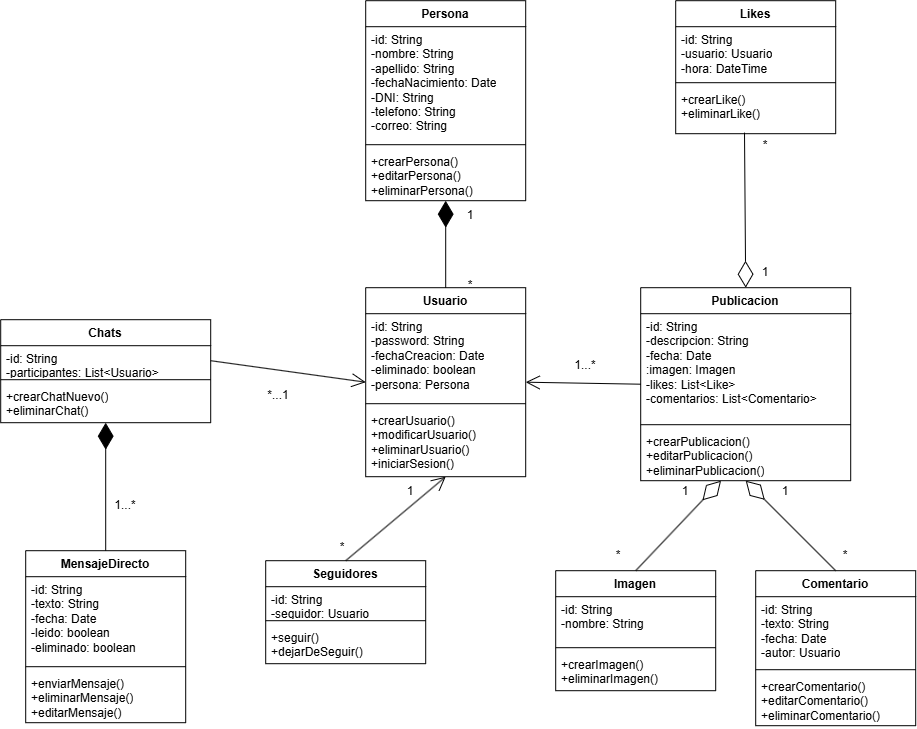

The diagram above was exported from draw.io. Its source (the exported page's mxGraphModel, read from the mxfile embedded in the PNG):
<mxGraphModel dx="2138" dy="1803" grid="1" gridSize="10" guides="1" tooltips="1" connect="1" arrows="1" fold="1" page="1" pageScale="1" pageWidth="850" pageHeight="1100" math="0" shadow="0">
  <root>
    <mxCell id="0" />
    <mxCell id="1" parent="0" />
    <mxCell id="2nLKFVhziajAmGp46uum-1" parent="1" style="swimlane;fontStyle=1;align=center;verticalAlign=top;childLayout=stackLayout;horizontal=1;startSize=26;horizontalStack=0;resizeParent=1;resizeParentMax=0;resizeLast=0;collapsible=1;marginBottom=0;whiteSpace=wrap;html=1;" value="Persona" vertex="1">
      <mxGeometry height="200" width="160" x="320" y="-130" as="geometry" />
    </mxCell>
    <mxCell id="2nLKFVhziajAmGp46uum-2" parent="2nLKFVhziajAmGp46uum-1" style="text;strokeColor=none;fillColor=none;align=left;verticalAlign=top;spacingLeft=4;spacingRight=4;overflow=hidden;rotatable=0;points=[[0,0.5],[1,0.5]];portConstraint=eastwest;whiteSpace=wrap;html=1;" value="-id: String&lt;div&gt;-nombre: String&lt;/div&gt;&lt;div&gt;-apellido: String&lt;/div&gt;&lt;div&gt;-fechaNacimiento: Date&lt;/div&gt;&lt;div&gt;-DNI: String&lt;/div&gt;&lt;div&gt;-telefono: String&lt;/div&gt;&lt;div&gt;-correo: String&lt;/div&gt;" vertex="1">
      <mxGeometry height="114" width="160" y="26" as="geometry" />
    </mxCell>
    <mxCell id="2nLKFVhziajAmGp46uum-3" parent="2nLKFVhziajAmGp46uum-1" style="line;strokeWidth=1;fillColor=none;align=left;verticalAlign=middle;spacingTop=-1;spacingLeft=3;spacingRight=3;rotatable=0;labelPosition=right;points=[];portConstraint=eastwest;strokeColor=inherit;" value="" vertex="1">
      <mxGeometry height="8" width="160" y="140" as="geometry" />
    </mxCell>
    <mxCell id="2nLKFVhziajAmGp46uum-4" parent="2nLKFVhziajAmGp46uum-1" style="text;strokeColor=none;fillColor=none;align=left;verticalAlign=top;spacingLeft=4;spacingRight=4;overflow=hidden;rotatable=0;points=[[0,0.5],[1,0.5]];portConstraint=eastwest;whiteSpace=wrap;html=1;" value="+crearPersona()&lt;div&gt;+editarPersona()&lt;/div&gt;&lt;div&gt;+eliminarPersona()&lt;/div&gt;" vertex="1">
      <mxGeometry height="52" width="160" y="148" as="geometry" />
    </mxCell>
    <mxCell id="2nLKFVhziajAmGp46uum-5" parent="1" style="swimlane;fontStyle=1;align=center;verticalAlign=top;childLayout=stackLayout;horizontal=1;startSize=26;horizontalStack=0;resizeParent=1;resizeParentMax=0;resizeLast=0;collapsible=1;marginBottom=0;whiteSpace=wrap;html=1;" value="Usuario" vertex="1">
      <mxGeometry height="189" width="160" x="320" y="157" as="geometry" />
    </mxCell>
    <mxCell id="2nLKFVhziajAmGp46uum-6" parent="2nLKFVhziajAmGp46uum-5" style="text;strokeColor=none;fillColor=none;align=left;verticalAlign=top;spacingLeft=4;spacingRight=4;overflow=hidden;rotatable=0;points=[[0,0.5],[1,0.5]];portConstraint=eastwest;whiteSpace=wrap;html=1;" value="-id: String&lt;div&gt;-password: String&lt;/div&gt;&lt;div&gt;-fechaCreacion: Date&lt;/div&gt;&lt;div&gt;-eliminado: boolean&lt;/div&gt;&lt;div&gt;-persona: Persona&lt;/div&gt;" vertex="1">
      <mxGeometry height="86" width="160" y="26" as="geometry" />
    </mxCell>
    <mxCell id="2nLKFVhziajAmGp46uum-7" parent="2nLKFVhziajAmGp46uum-5" style="line;strokeWidth=1;fillColor=none;align=left;verticalAlign=middle;spacingTop=-1;spacingLeft=3;spacingRight=3;rotatable=0;labelPosition=right;points=[];portConstraint=eastwest;strokeColor=inherit;" value="" vertex="1">
      <mxGeometry height="8" width="160" y="112" as="geometry" />
    </mxCell>
    <mxCell id="2nLKFVhziajAmGp46uum-8" parent="2nLKFVhziajAmGp46uum-5" style="text;strokeColor=none;fillColor=none;align=left;verticalAlign=top;spacingLeft=4;spacingRight=4;overflow=hidden;rotatable=0;points=[[0,0.5],[1,0.5]];portConstraint=eastwest;whiteSpace=wrap;html=1;" value="+crearUsuario()&lt;div&gt;+modificarUsuario()&lt;/div&gt;&lt;div&gt;+eliminarUsuario()&lt;/div&gt;&lt;div&gt;+iniciarSesion()&lt;/div&gt;" vertex="1">
      <mxGeometry height="69" width="160" y="120" as="geometry" />
    </mxCell>
    <mxCell id="2nLKFVhziajAmGp46uum-9" edge="1" parent="1" source="2nLKFVhziajAmGp46uum-5" style="endArrow=diamondThin;endFill=1;endSize=24;html=1;rounded=0;exitX=0.5;exitY=0;exitDx=0;exitDy=0;" target="2nLKFVhziajAmGp46uum-4" value="">
      <mxGeometry relative="1" width="160" as="geometry">
        <mxPoint x="350" y="290" as="sourcePoint" />
        <mxPoint x="520" y="220" as="targetPoint" />
      </mxGeometry>
    </mxCell>
    <mxCell id="2nLKFVhziajAmGp46uum-10" parent="1" style="swimlane;fontStyle=1;align=center;verticalAlign=top;childLayout=stackLayout;horizontal=1;startSize=26;horizontalStack=0;resizeParent=1;resizeParentMax=0;resizeLast=0;collapsible=1;marginBottom=0;whiteSpace=wrap;html=1;" value="Publicacion" vertex="1">
      <mxGeometry height="193" width="210" x="595" y="157" as="geometry" />
    </mxCell>
    <mxCell id="2nLKFVhziajAmGp46uum-11" parent="2nLKFVhziajAmGp46uum-10" style="text;strokeColor=none;fillColor=none;align=left;verticalAlign=top;spacingLeft=4;spacingRight=4;overflow=hidden;rotatable=0;points=[[0,0.5],[1,0.5]];portConstraint=eastwest;whiteSpace=wrap;html=1;" value="-id: String&lt;div&gt;-descripcion: String&lt;/div&gt;&lt;div&gt;-fecha: Date&lt;/div&gt;&lt;div&gt;:imagen: Imagen&lt;/div&gt;&lt;div&gt;-likes: List&amp;lt;Like&amp;gt;&lt;/div&gt;&lt;div&gt;-comentarios: List&amp;lt;Comentario&amp;gt;&lt;/div&gt;" vertex="1">
      <mxGeometry height="107" width="210" y="26" as="geometry" />
    </mxCell>
    <mxCell id="2nLKFVhziajAmGp46uum-12" parent="2nLKFVhziajAmGp46uum-10" style="line;strokeWidth=1;fillColor=none;align=left;verticalAlign=middle;spacingTop=-1;spacingLeft=3;spacingRight=3;rotatable=0;labelPosition=right;points=[];portConstraint=eastwest;strokeColor=inherit;" value="" vertex="1">
      <mxGeometry height="8" width="210" y="133" as="geometry" />
    </mxCell>
    <mxCell id="2nLKFVhziajAmGp46uum-13" parent="2nLKFVhziajAmGp46uum-10" style="text;strokeColor=none;fillColor=none;align=left;verticalAlign=top;spacingLeft=4;spacingRight=4;overflow=hidden;rotatable=0;points=[[0,0.5],[1,0.5]];portConstraint=eastwest;whiteSpace=wrap;html=1;" value="+crearPublicacion()&lt;div&gt;+editarPublicacion()&lt;/div&gt;&lt;div&gt;+eliminarPublicacion()&lt;/div&gt;" vertex="1">
      <mxGeometry height="52" width="210" y="141" as="geometry" />
    </mxCell>
    <mxCell id="2nLKFVhziajAmGp46uum-15" parent="1" style="swimlane;fontStyle=1;align=center;verticalAlign=top;childLayout=stackLayout;horizontal=1;startSize=26;horizontalStack=0;resizeParent=1;resizeParentMax=0;resizeLast=0;collapsible=1;marginBottom=0;whiteSpace=wrap;html=1;" value="Imagen" vertex="1">
      <mxGeometry height="120" width="160" x="510" y="440" as="geometry" />
    </mxCell>
    <mxCell id="2nLKFVhziajAmGp46uum-16" parent="2nLKFVhziajAmGp46uum-15" style="text;strokeColor=none;fillColor=none;align=left;verticalAlign=top;spacingLeft=4;spacingRight=4;overflow=hidden;rotatable=0;points=[[0,0.5],[1,0.5]];portConstraint=eastwest;whiteSpace=wrap;html=1;" value="-id: String&lt;div&gt;-nombre: String&lt;/div&gt;" vertex="1">
      <mxGeometry height="47" width="160" y="26" as="geometry" />
    </mxCell>
    <mxCell id="2nLKFVhziajAmGp46uum-17" parent="2nLKFVhziajAmGp46uum-15" style="line;strokeWidth=1;fillColor=none;align=left;verticalAlign=middle;spacingTop=-1;spacingLeft=3;spacingRight=3;rotatable=0;labelPosition=right;points=[];portConstraint=eastwest;strokeColor=inherit;" value="" vertex="1">
      <mxGeometry height="8" width="160" y="73" as="geometry" />
    </mxCell>
    <mxCell id="2nLKFVhziajAmGp46uum-18" parent="2nLKFVhziajAmGp46uum-15" style="text;strokeColor=none;fillColor=none;align=left;verticalAlign=top;spacingLeft=4;spacingRight=4;overflow=hidden;rotatable=0;points=[[0,0.5],[1,0.5]];portConstraint=eastwest;whiteSpace=wrap;html=1;" value="+crearImagen()&lt;div&gt;+eliminarImagen()&lt;/div&gt;" vertex="1">
      <mxGeometry height="39" width="160" y="81" as="geometry" />
    </mxCell>
    <mxCell id="2nLKFVhziajAmGp46uum-19" parent="1" style="swimlane;fontStyle=1;align=center;verticalAlign=top;childLayout=stackLayout;horizontal=1;startSize=26;horizontalStack=0;resizeParent=1;resizeParentMax=0;resizeLast=0;collapsible=1;marginBottom=0;whiteSpace=wrap;html=1;" value="Comentario" vertex="1">
      <mxGeometry height="155" width="160" x="710" y="440" as="geometry" />
    </mxCell>
    <mxCell id="2nLKFVhziajAmGp46uum-20" parent="2nLKFVhziajAmGp46uum-19" style="text;strokeColor=none;fillColor=none;align=left;verticalAlign=top;spacingLeft=4;spacingRight=4;overflow=hidden;rotatable=0;points=[[0,0.5],[1,0.5]];portConstraint=eastwest;whiteSpace=wrap;html=1;" value="-id: String&lt;div&gt;-texto: String&lt;/div&gt;&lt;div&gt;-fecha: Date&lt;/div&gt;&lt;div&gt;-autor: Usuario&lt;/div&gt;" vertex="1">
      <mxGeometry height="69" width="160" y="26" as="geometry" />
    </mxCell>
    <mxCell id="2nLKFVhziajAmGp46uum-21" parent="2nLKFVhziajAmGp46uum-19" style="line;strokeWidth=1;fillColor=none;align=left;verticalAlign=middle;spacingTop=-1;spacingLeft=3;spacingRight=3;rotatable=0;labelPosition=right;points=[];portConstraint=eastwest;strokeColor=inherit;" value="" vertex="1">
      <mxGeometry height="8" width="160" y="95" as="geometry" />
    </mxCell>
    <mxCell id="2nLKFVhziajAmGp46uum-22" parent="2nLKFVhziajAmGp46uum-19" style="text;strokeColor=none;fillColor=none;align=left;verticalAlign=top;spacingLeft=4;spacingRight=4;overflow=hidden;rotatable=0;points=[[0,0.5],[1,0.5]];portConstraint=eastwest;whiteSpace=wrap;html=1;" value="+crearComentario()&lt;div&gt;+editarComentario()&lt;/div&gt;&lt;div&gt;+eliminarComentario()&lt;/div&gt;" vertex="1">
      <mxGeometry height="52" width="160" y="103" as="geometry" />
    </mxCell>
    <mxCell id="2nLKFVhziajAmGp46uum-23" edge="1" parent="1" source="2nLKFVhziajAmGp46uum-19" style="endArrow=diamondThin;endFill=0;endSize=24;html=1;rounded=0;exitX=0.5;exitY=0;exitDx=0;exitDy=0;entryX=0.5;entryY=1;entryDx=0;entryDy=0;" target="2nLKFVhziajAmGp46uum-10" value="">
      <mxGeometry relative="1" width="160" as="geometry">
        <mxPoint x="350" y="290" as="sourcePoint" />
        <mxPoint x="600" y="350" as="targetPoint" />
      </mxGeometry>
    </mxCell>
    <mxCell id="2nLKFVhziajAmGp46uum-24" edge="1" parent="1" source="2nLKFVhziajAmGp46uum-15" style="endArrow=diamondThin;endFill=0;endSize=24;html=1;rounded=0;exitX=0.5;exitY=0;exitDx=0;exitDy=0;" target="2nLKFVhziajAmGp46uum-13" value="">
      <mxGeometry relative="1" width="160" as="geometry">
        <mxPoint x="350" y="290" as="sourcePoint" />
        <mxPoint x="620" y="390" as="targetPoint" />
      </mxGeometry>
    </mxCell>
    <mxCell id="2nLKFVhziajAmGp46uum-25" edge="1" parent="1" source="2nLKFVhziajAmGp46uum-10" style="endArrow=open;endFill=1;endSize=12;html=1;rounded=0;exitX=0;exitY=0.5;exitDx=0;exitDy=0;entryX=1;entryY=0.5;entryDx=0;entryDy=0;" target="2nLKFVhziajAmGp46uum-5" value="">
      <mxGeometry relative="1" width="160" as="geometry">
        <mxPoint x="350" y="290" as="sourcePoint" />
        <mxPoint x="510" y="290" as="targetPoint" />
      </mxGeometry>
    </mxCell>
    <mxCell id="2nLKFVhziajAmGp46uum-26" parent="1" style="swimlane;fontStyle=1;align=center;verticalAlign=top;childLayout=stackLayout;horizontal=1;startSize=26;horizontalStack=0;resizeParent=1;resizeParentMax=0;resizeLast=0;collapsible=1;marginBottom=0;whiteSpace=wrap;html=1;" value="Likes" vertex="1">
      <mxGeometry height="133" width="160" x="630" y="-130" as="geometry" />
    </mxCell>
    <mxCell id="2nLKFVhziajAmGp46uum-27" parent="2nLKFVhziajAmGp46uum-26" style="text;strokeColor=none;fillColor=none;align=left;verticalAlign=top;spacingLeft=4;spacingRight=4;overflow=hidden;rotatable=0;points=[[0,0.5],[1,0.5]];portConstraint=eastwest;whiteSpace=wrap;html=1;" value="-id: String&lt;div&gt;-usuario: Usuario&lt;/div&gt;&lt;div&gt;-hora: DateTime&lt;/div&gt;" vertex="1">
      <mxGeometry height="52" width="160" y="26" as="geometry" />
    </mxCell>
    <mxCell id="2nLKFVhziajAmGp46uum-28" parent="2nLKFVhziajAmGp46uum-26" style="line;strokeWidth=1;fillColor=none;align=left;verticalAlign=middle;spacingTop=-1;spacingLeft=3;spacingRight=3;rotatable=0;labelPosition=right;points=[];portConstraint=eastwest;strokeColor=inherit;" value="" vertex="1">
      <mxGeometry height="8" width="160" y="78" as="geometry" />
    </mxCell>
    <mxCell id="2nLKFVhziajAmGp46uum-29" parent="2nLKFVhziajAmGp46uum-26" style="text;strokeColor=none;fillColor=none;align=left;verticalAlign=top;spacingLeft=4;spacingRight=4;overflow=hidden;rotatable=0;points=[[0,0.5],[1,0.5]];portConstraint=eastwest;whiteSpace=wrap;html=1;" value="+crearLike()&lt;div&gt;+eliminarLike()&lt;/div&gt;" vertex="1">
      <mxGeometry height="47" width="160" y="86" as="geometry" />
    </mxCell>
    <mxCell id="2nLKFVhziajAmGp46uum-30" edge="1" parent="1" source="2nLKFVhziajAmGp46uum-29" style="endArrow=diamondThin;endFill=0;endSize=24;html=1;rounded=0;entryX=0.5;entryY=0;entryDx=0;entryDy=0;exitX=0.43;exitY=0.977;exitDx=0;exitDy=0;exitPerimeter=0;" target="2nLKFVhziajAmGp46uum-10" value="">
      <mxGeometry relative="1" width="160" as="geometry">
        <mxPoint x="520" y="198" as="sourcePoint" />
        <mxPoint x="680" y="198" as="targetPoint" />
      </mxGeometry>
    </mxCell>
    <mxCell id="2nLKFVhziajAmGp46uum-31" parent="1" style="swimlane;fontStyle=1;align=center;verticalAlign=top;childLayout=stackLayout;horizontal=1;startSize=26;horizontalStack=0;resizeParent=1;resizeParentMax=0;resizeLast=0;collapsible=1;marginBottom=0;whiteSpace=wrap;html=1;" value="Seguidores" vertex="1">
      <mxGeometry height="103" width="160" x="220" y="430" as="geometry" />
    </mxCell>
    <mxCell id="2nLKFVhziajAmGp46uum-32" parent="2nLKFVhziajAmGp46uum-31" style="text;strokeColor=none;fillColor=none;align=left;verticalAlign=top;spacingLeft=4;spacingRight=4;overflow=hidden;rotatable=0;points=[[0,0.5],[1,0.5]];portConstraint=eastwest;whiteSpace=wrap;html=1;" value="-id: String&lt;div&gt;-seguidor: Usuario&lt;/div&gt;&lt;div&gt;&lt;br&gt;&lt;/div&gt;" vertex="1">
      <mxGeometry height="30" width="160" y="26" as="geometry" />
    </mxCell>
    <mxCell id="2nLKFVhziajAmGp46uum-33" parent="2nLKFVhziajAmGp46uum-31" style="line;strokeWidth=1;fillColor=none;align=left;verticalAlign=middle;spacingTop=-1;spacingLeft=3;spacingRight=3;rotatable=0;labelPosition=right;points=[];portConstraint=eastwest;strokeColor=inherit;" value="" vertex="1">
      <mxGeometry height="8" width="160" y="56" as="geometry" />
    </mxCell>
    <mxCell id="2nLKFVhziajAmGp46uum-34" parent="2nLKFVhziajAmGp46uum-31" style="text;strokeColor=none;fillColor=none;align=left;verticalAlign=top;spacingLeft=4;spacingRight=4;overflow=hidden;rotatable=0;points=[[0,0.5],[1,0.5]];portConstraint=eastwest;whiteSpace=wrap;html=1;" value="+seguir()&lt;div&gt;+dejarDeSeguir()&lt;/div&gt;" vertex="1">
      <mxGeometry height="39" width="160" y="64" as="geometry" />
    </mxCell>
    <mxCell id="2nLKFVhziajAmGp46uum-35" edge="1" parent="1" source="2nLKFVhziajAmGp46uum-31" style="endArrow=open;endFill=1;endSize=12;html=1;rounded=0;entryX=0.5;entryY=1;entryDx=0;entryDy=0;exitX=0.5;exitY=0;exitDx=0;exitDy=0;" target="2nLKFVhziajAmGp46uum-5" value="">
      <mxGeometry relative="1" width="160" as="geometry">
        <mxPoint x="180" y="400" as="sourcePoint" />
        <mxPoint x="340" y="400" as="targetPoint" />
      </mxGeometry>
    </mxCell>
    <mxCell id="2nLKFVhziajAmGp46uum-36" parent="1" style="swimlane;fontStyle=1;align=center;verticalAlign=top;childLayout=stackLayout;horizontal=1;startSize=26;horizontalStack=0;resizeParent=1;resizeParentMax=0;resizeLast=0;collapsible=1;marginBottom=0;whiteSpace=wrap;html=1;" value="Chats" vertex="1">
      <mxGeometry height="103" width="210" x="-45" y="189" as="geometry" />
    </mxCell>
    <mxCell id="2nLKFVhziajAmGp46uum-37" parent="2nLKFVhziajAmGp46uum-36" style="text;strokeColor=none;fillColor=none;align=left;verticalAlign=top;spacingLeft=4;spacingRight=4;overflow=hidden;rotatable=0;points=[[0,0.5],[1,0.5]];portConstraint=eastwest;whiteSpace=wrap;html=1;" value="-id: String&lt;div&gt;-participantes: List&amp;lt;Usuario&amp;gt;&lt;/div&gt;" vertex="1">
      <mxGeometry height="30" width="210" y="26" as="geometry" />
    </mxCell>
    <mxCell id="2nLKFVhziajAmGp46uum-38" parent="2nLKFVhziajAmGp46uum-36" style="line;strokeWidth=1;fillColor=none;align=left;verticalAlign=middle;spacingTop=-1;spacingLeft=3;spacingRight=3;rotatable=0;labelPosition=right;points=[];portConstraint=eastwest;strokeColor=inherit;" value="" vertex="1">
      <mxGeometry height="8" width="210" y="56" as="geometry" />
    </mxCell>
    <mxCell id="2nLKFVhziajAmGp46uum-39" parent="2nLKFVhziajAmGp46uum-36" style="text;strokeColor=none;fillColor=none;align=left;verticalAlign=top;spacingLeft=4;spacingRight=4;overflow=hidden;rotatable=0;points=[[0,0.5],[1,0.5]];portConstraint=eastwest;whiteSpace=wrap;html=1;" value="+crearChatNuevo()&lt;div&gt;+eliminarChat()&lt;/div&gt;" vertex="1">
      <mxGeometry height="39" width="210" y="64" as="geometry" />
    </mxCell>
    <mxCell id="2nLKFVhziajAmGp46uum-40" edge="1" parent="1" source="2nLKFVhziajAmGp46uum-37" style="endArrow=open;endFill=1;endSize=12;html=1;rounded=0;exitX=1;exitY=0.5;exitDx=0;exitDy=0;entryX=0;entryY=0.5;entryDx=0;entryDy=0;" target="2nLKFVhziajAmGp46uum-5" value="">
      <mxGeometry relative="1" width="160" as="geometry">
        <mxPoint x="150" y="282.5" as="sourcePoint" />
        <mxPoint x="310" y="282.5" as="targetPoint" />
      </mxGeometry>
    </mxCell>
    <mxCell id="2nLKFVhziajAmGp46uum-41" parent="1" style="swimlane;fontStyle=1;align=center;verticalAlign=top;childLayout=stackLayout;horizontal=1;startSize=26;horizontalStack=0;resizeParent=1;resizeParentMax=0;resizeLast=0;collapsible=1;marginBottom=0;whiteSpace=wrap;html=1;" value="MensajeDirecto" vertex="1">
      <mxGeometry height="172" width="160" x="-20" y="420" as="geometry" />
    </mxCell>
    <mxCell id="2nLKFVhziajAmGp46uum-42" parent="2nLKFVhziajAmGp46uum-41" style="text;strokeColor=none;fillColor=none;align=left;verticalAlign=top;spacingLeft=4;spacingRight=4;overflow=hidden;rotatable=0;points=[[0,0.5],[1,0.5]];portConstraint=eastwest;whiteSpace=wrap;html=1;" value="-id: String&lt;div&gt;-texto: String&lt;/div&gt;&lt;div&gt;-fecha: Date&lt;/div&gt;&lt;div&gt;-leido: boolean&lt;/div&gt;&lt;div&gt;-eliminado: boolean&lt;/div&gt;" vertex="1">
      <mxGeometry height="86" width="160" y="26" as="geometry" />
    </mxCell>
    <mxCell id="2nLKFVhziajAmGp46uum-43" parent="2nLKFVhziajAmGp46uum-41" style="line;strokeWidth=1;fillColor=none;align=left;verticalAlign=middle;spacingTop=-1;spacingLeft=3;spacingRight=3;rotatable=0;labelPosition=right;points=[];portConstraint=eastwest;strokeColor=inherit;" value="" vertex="1">
      <mxGeometry height="8" width="160" y="112" as="geometry" />
    </mxCell>
    <mxCell id="2nLKFVhziajAmGp46uum-44" parent="2nLKFVhziajAmGp46uum-41" style="text;strokeColor=none;fillColor=none;align=left;verticalAlign=top;spacingLeft=4;spacingRight=4;overflow=hidden;rotatable=0;points=[[0,0.5],[1,0.5]];portConstraint=eastwest;whiteSpace=wrap;html=1;" value="+enviarMensaje()&lt;div&gt;+eliminarMensaje()&lt;/div&gt;&lt;div&gt;+editarMensaje()&lt;/div&gt;" vertex="1">
      <mxGeometry height="52" width="160" y="120" as="geometry" />
    </mxCell>
    <mxCell id="2nLKFVhziajAmGp46uum-46" edge="1" parent="1" source="2nLKFVhziajAmGp46uum-41" style="endArrow=diamondThin;endFill=1;endSize=24;html=1;rounded=0;entryX=0.5;entryY=1;entryDx=0;entryDy=0;exitX=0.5;exitY=0;exitDx=0;exitDy=0;" target="2nLKFVhziajAmGp46uum-36" value="">
      <mxGeometry relative="1" width="160" as="geometry">
        <mxPoint x="350" y="320" as="sourcePoint" />
        <mxPoint x="510" y="320" as="targetPoint" />
      </mxGeometry>
    </mxCell>
    <mxCell id="2nLKFVhziajAmGp46uum-47" parent="1" style="text;html=1;whiteSpace=wrap;strokeColor=none;fillColor=none;align=center;verticalAlign=middle;rounded=0;" value="1...*" vertex="1">
      <mxGeometry height="30" width="60" x="510" y="220" as="geometry" />
    </mxCell>
    <mxCell id="2nLKFVhziajAmGp46uum-48" parent="1" style="text;html=1;whiteSpace=wrap;strokeColor=none;fillColor=none;align=center;verticalAlign=middle;rounded=0;" value="1" vertex="1">
      <mxGeometry height="30" width="60" x="690" y="127" as="geometry" />
    </mxCell>
    <mxCell id="2nLKFVhziajAmGp46uum-49" parent="1" style="text;html=1;whiteSpace=wrap;strokeColor=none;fillColor=none;align=center;verticalAlign=middle;rounded=0;" value="1" vertex="1">
      <mxGeometry height="30" width="60" x="610" y="346" as="geometry" />
    </mxCell>
    <mxCell id="2nLKFVhziajAmGp46uum-51" parent="1" style="text;html=1;whiteSpace=wrap;strokeColor=none;fillColor=none;align=center;verticalAlign=middle;rounded=0;" value="1" vertex="1">
      <mxGeometry height="30" width="60" x="335" y="346" as="geometry" />
    </mxCell>
    <mxCell id="2nLKFVhziajAmGp46uum-52" parent="1" style="text;html=1;whiteSpace=wrap;strokeColor=none;fillColor=none;align=center;verticalAlign=middle;rounded=0;" value="*...1" vertex="1">
      <mxGeometry height="30" width="60" x="203" y="250" as="geometry" />
    </mxCell>
    <mxCell id="2nLKFVhziajAmGp46uum-53" parent="1" style="text;html=1;whiteSpace=wrap;strokeColor=none;fillColor=none;align=center;verticalAlign=middle;rounded=0;" value="1...*" vertex="1">
      <mxGeometry height="30" width="60" x="50" y="360" as="geometry" />
    </mxCell>
    <mxCell id="2nLKFVhziajAmGp46uum-54" parent="1" style="text;html=1;whiteSpace=wrap;strokeColor=none;fillColor=none;align=center;verticalAlign=middle;rounded=0;" value="1" vertex="1">
      <mxGeometry height="30" width="60" x="395" y="70" as="geometry" />
    </mxCell>
    <mxCell id="2nLKFVhziajAmGp46uum-55" parent="1" style="text;html=1;whiteSpace=wrap;strokeColor=none;fillColor=none;align=center;verticalAlign=middle;rounded=0;" value="*" vertex="1">
      <mxGeometry height="30" width="60" x="395" y="140" as="geometry" />
    </mxCell>
    <mxCell id="2nLKFVhziajAmGp46uum-56" parent="1" style="text;html=1;whiteSpace=wrap;strokeColor=none;fillColor=none;align=center;verticalAlign=middle;rounded=0;" value="*" vertex="1">
      <mxGeometry height="30" width="60" x="690" as="geometry" />
    </mxCell>
    <mxCell id="2nLKFVhziajAmGp46uum-57" parent="1" style="text;html=1;whiteSpace=wrap;strokeColor=none;fillColor=none;align=center;verticalAlign=middle;rounded=0;" value="*" vertex="1">
      <mxGeometry height="30" width="60" x="543" y="410" as="geometry" />
    </mxCell>
    <mxCell id="2nLKFVhziajAmGp46uum-58" parent="1" style="text;html=1;whiteSpace=wrap;strokeColor=none;fillColor=none;align=center;verticalAlign=middle;rounded=0;" value="1" vertex="1">
      <mxGeometry height="30" width="60" x="710" y="346" as="geometry" />
    </mxCell>
    <mxCell id="2nLKFVhziajAmGp46uum-59" parent="1" style="text;html=1;whiteSpace=wrap;strokeColor=none;fillColor=none;align=center;verticalAlign=middle;rounded=0;" value="*" vertex="1">
      <mxGeometry height="30" width="60" x="770" y="410" as="geometry" />
    </mxCell>
    <mxCell id="2nLKFVhziajAmGp46uum-60" parent="1" style="text;html=1;whiteSpace=wrap;strokeColor=none;fillColor=none;align=center;verticalAlign=middle;rounded=0;" value="*" vertex="1">
      <mxGeometry height="30" width="60" x="267" y="402" as="geometry" />
    </mxCell>
  </root>
</mxGraphModel>